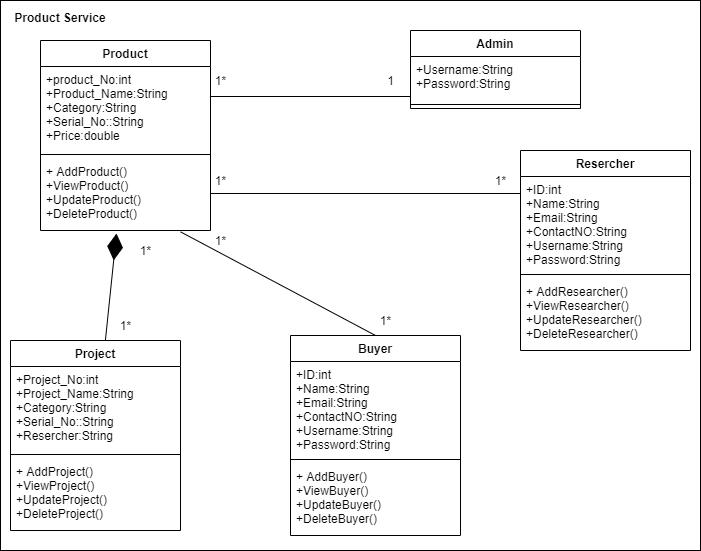

The diagram above was exported from draw.io. Its source (the exported page's mxGraphModel, read from the mxfile embedded in the PNG):
<mxGraphModel dx="1038" dy="580" grid="1" gridSize="10" guides="1" tooltips="1" connect="1" arrows="1" fold="1" page="1" pageScale="1" pageWidth="850" pageHeight="1100" math="0" shadow="0">
  <root>
    <mxCell id="0" />
    <mxCell id="1" parent="0" />
    <mxCell id="7hDdpB8ynU-a1OFNzZyO-35" value="" style="html=1;" vertex="1" parent="1">
      <mxGeometry x="70" y="30" width="700" height="550" as="geometry" />
    </mxCell>
    <mxCell id="7hDdpB8ynU-a1OFNzZyO-1" value="Product" style="swimlane;fontStyle=1;align=center;verticalAlign=top;childLayout=stackLayout;horizontal=1;startSize=26;horizontalStack=0;resizeParent=1;resizeParentMax=0;resizeLast=0;collapsible=1;marginBottom=0;" vertex="1" parent="1">
      <mxGeometry x="110" y="70" width="170" height="190" as="geometry" />
    </mxCell>
    <mxCell id="7hDdpB8ynU-a1OFNzZyO-2" value="+product_No:int&#10;+Product_Name:String&#10;+Category:String&#10;+Serial_No::String&#10;+Price:double" style="text;strokeColor=none;fillColor=none;align=left;verticalAlign=top;spacingLeft=4;spacingRight=4;overflow=hidden;rotatable=0;points=[[0,0.5],[1,0.5]];portConstraint=eastwest;" vertex="1" parent="7hDdpB8ynU-a1OFNzZyO-1">
      <mxGeometry y="26" width="170" height="84" as="geometry" />
    </mxCell>
    <mxCell id="7hDdpB8ynU-a1OFNzZyO-3" value="" style="line;strokeWidth=1;fillColor=none;align=left;verticalAlign=middle;spacingTop=-1;spacingLeft=3;spacingRight=3;rotatable=0;labelPosition=right;points=[];portConstraint=eastwest;" vertex="1" parent="7hDdpB8ynU-a1OFNzZyO-1">
      <mxGeometry y="110" width="170" height="8" as="geometry" />
    </mxCell>
    <mxCell id="7hDdpB8ynU-a1OFNzZyO-4" value="+ AddProduct()&#10;+ViewProduct()&#10;+UpdateProduct()&#10;+DeleteProduct()" style="text;strokeColor=none;fillColor=none;align=left;verticalAlign=top;spacingLeft=4;spacingRight=4;overflow=hidden;rotatable=0;points=[[0,0.5],[1,0.5]];portConstraint=eastwest;" vertex="1" parent="7hDdpB8ynU-a1OFNzZyO-1">
      <mxGeometry y="118" width="170" height="72" as="geometry" />
    </mxCell>
    <mxCell id="7hDdpB8ynU-a1OFNzZyO-5" value="Admin" style="swimlane;fontStyle=1;align=center;verticalAlign=top;childLayout=stackLayout;horizontal=1;startSize=26;horizontalStack=0;resizeParent=1;resizeParentMax=0;resizeLast=0;collapsible=1;marginBottom=0;" vertex="1" parent="1">
      <mxGeometry x="480" y="60" width="170" height="78" as="geometry" />
    </mxCell>
    <mxCell id="7hDdpB8ynU-a1OFNzZyO-6" value="+Username:String&#10;+Password:String" style="text;strokeColor=none;fillColor=none;align=left;verticalAlign=top;spacingLeft=4;spacingRight=4;overflow=hidden;rotatable=0;points=[[0,0.5],[1,0.5]];portConstraint=eastwest;" vertex="1" parent="7hDdpB8ynU-a1OFNzZyO-5">
      <mxGeometry y="26" width="170" height="44" as="geometry" />
    </mxCell>
    <mxCell id="7hDdpB8ynU-a1OFNzZyO-7" value="" style="line;strokeWidth=1;fillColor=none;align=left;verticalAlign=middle;spacingTop=-1;spacingLeft=3;spacingRight=3;rotatable=0;labelPosition=right;points=[];portConstraint=eastwest;" vertex="1" parent="7hDdpB8ynU-a1OFNzZyO-5">
      <mxGeometry y="70" width="170" height="8" as="geometry" />
    </mxCell>
    <mxCell id="7hDdpB8ynU-a1OFNzZyO-9" value="Resercher" style="swimlane;fontStyle=1;align=center;verticalAlign=top;childLayout=stackLayout;horizontal=1;startSize=26;horizontalStack=0;resizeParent=1;resizeParentMax=0;resizeLast=0;collapsible=1;marginBottom=0;" vertex="1" parent="1">
      <mxGeometry x="590" y="180" width="170" height="200" as="geometry" />
    </mxCell>
    <mxCell id="7hDdpB8ynU-a1OFNzZyO-10" value="+ID:int&#10;+Name:String&#10;+Email:String&#10;+ContactNO:String&#10;+Username:String&#10;+Password:String" style="text;strokeColor=none;fillColor=none;align=left;verticalAlign=top;spacingLeft=4;spacingRight=4;overflow=hidden;rotatable=0;points=[[0,0.5],[1,0.5]];portConstraint=eastwest;" vertex="1" parent="7hDdpB8ynU-a1OFNzZyO-9">
      <mxGeometry y="26" width="170" height="94" as="geometry" />
    </mxCell>
    <mxCell id="7hDdpB8ynU-a1OFNzZyO-11" value="" style="line;strokeWidth=1;fillColor=none;align=left;verticalAlign=middle;spacingTop=-1;spacingLeft=3;spacingRight=3;rotatable=0;labelPosition=right;points=[];portConstraint=eastwest;" vertex="1" parent="7hDdpB8ynU-a1OFNzZyO-9">
      <mxGeometry y="120" width="170" height="8" as="geometry" />
    </mxCell>
    <mxCell id="7hDdpB8ynU-a1OFNzZyO-12" value="+ AddResearcher()&#10;+ViewResearcher()&#10;+UpdateResearcher()&#10;+DeleteResearcher()" style="text;strokeColor=none;fillColor=none;align=left;verticalAlign=top;spacingLeft=4;spacingRight=4;overflow=hidden;rotatable=0;points=[[0,0.5],[1,0.5]];portConstraint=eastwest;" vertex="1" parent="7hDdpB8ynU-a1OFNzZyO-9">
      <mxGeometry y="128" width="170" height="72" as="geometry" />
    </mxCell>
    <mxCell id="7hDdpB8ynU-a1OFNzZyO-13" value="Project" style="swimlane;fontStyle=1;align=center;verticalAlign=top;childLayout=stackLayout;horizontal=1;startSize=26;horizontalStack=0;resizeParent=1;resizeParentMax=0;resizeLast=0;collapsible=1;marginBottom=0;" vertex="1" parent="1">
      <mxGeometry x="80" y="370" width="170" height="190" as="geometry" />
    </mxCell>
    <mxCell id="7hDdpB8ynU-a1OFNzZyO-14" value="+Project_No:int&#10;+Project_Name:String&#10;+Category:String&#10;+Serial_No::String&#10;+Resercher:String" style="text;strokeColor=none;fillColor=none;align=left;verticalAlign=top;spacingLeft=4;spacingRight=4;overflow=hidden;rotatable=0;points=[[0,0.5],[1,0.5]];portConstraint=eastwest;fontStyle=0" vertex="1" parent="7hDdpB8ynU-a1OFNzZyO-13">
      <mxGeometry y="26" width="170" height="84" as="geometry" />
    </mxCell>
    <mxCell id="7hDdpB8ynU-a1OFNzZyO-15" value="" style="line;strokeWidth=1;fillColor=none;align=left;verticalAlign=middle;spacingTop=-1;spacingLeft=3;spacingRight=3;rotatable=0;labelPosition=right;points=[];portConstraint=eastwest;" vertex="1" parent="7hDdpB8ynU-a1OFNzZyO-13">
      <mxGeometry y="110" width="170" height="8" as="geometry" />
    </mxCell>
    <mxCell id="7hDdpB8ynU-a1OFNzZyO-16" value="+ AddProject()&#10;+ViewProject()&#10;+UpdateProject()&#10;+DeleteProject()" style="text;strokeColor=none;fillColor=none;align=left;verticalAlign=top;spacingLeft=4;spacingRight=4;overflow=hidden;rotatable=0;points=[[0,0.5],[1,0.5]];portConstraint=eastwest;" vertex="1" parent="7hDdpB8ynU-a1OFNzZyO-13">
      <mxGeometry y="118" width="170" height="72" as="geometry" />
    </mxCell>
    <mxCell id="7hDdpB8ynU-a1OFNzZyO-17" value="Buyer" style="swimlane;fontStyle=1;align=center;verticalAlign=top;childLayout=stackLayout;horizontal=1;startSize=26;horizontalStack=0;resizeParent=1;resizeParentMax=0;resizeLast=0;collapsible=1;marginBottom=0;" vertex="1" parent="1">
      <mxGeometry x="360" y="365" width="170" height="200" as="geometry" />
    </mxCell>
    <mxCell id="7hDdpB8ynU-a1OFNzZyO-18" value="+ID:int&#10;+Name:String&#10;+Email:String&#10;+ContactNO:String&#10;+Username:String&#10;+Password:String" style="text;strokeColor=none;fillColor=none;align=left;verticalAlign=top;spacingLeft=4;spacingRight=4;overflow=hidden;rotatable=0;points=[[0,0.5],[1,0.5]];portConstraint=eastwest;" vertex="1" parent="7hDdpB8ynU-a1OFNzZyO-17">
      <mxGeometry y="26" width="170" height="94" as="geometry" />
    </mxCell>
    <mxCell id="7hDdpB8ynU-a1OFNzZyO-19" value="" style="line;strokeWidth=1;fillColor=none;align=left;verticalAlign=middle;spacingTop=-1;spacingLeft=3;spacingRight=3;rotatable=0;labelPosition=right;points=[];portConstraint=eastwest;" vertex="1" parent="7hDdpB8ynU-a1OFNzZyO-17">
      <mxGeometry y="120" width="170" height="8" as="geometry" />
    </mxCell>
    <mxCell id="7hDdpB8ynU-a1OFNzZyO-20" value="+ AddBuyer()&#10;+ViewBuyer()&#10;+UpdateBuyer()&#10;+DeleteBuyer()" style="text;strokeColor=none;fillColor=none;align=left;verticalAlign=top;spacingLeft=4;spacingRight=4;overflow=hidden;rotatable=0;points=[[0,0.5],[1,0.5]];portConstraint=eastwest;" vertex="1" parent="7hDdpB8ynU-a1OFNzZyO-17">
      <mxGeometry y="128" width="170" height="72" as="geometry" />
    </mxCell>
    <mxCell id="7hDdpB8ynU-a1OFNzZyO-21" value="" style="line;strokeWidth=1;fillColor=none;align=left;verticalAlign=middle;spacingTop=-1;spacingLeft=3;spacingRight=3;rotatable=0;labelPosition=right;points=[];portConstraint=eastwest;" vertex="1" parent="1">
      <mxGeometry x="280" y="122" width="200" height="8" as="geometry" />
    </mxCell>
    <mxCell id="7hDdpB8ynU-a1OFNzZyO-22" value="" style="line;strokeWidth=1;fillColor=none;align=left;verticalAlign=middle;spacingTop=-1;spacingLeft=3;spacingRight=3;rotatable=0;labelPosition=right;points=[];portConstraint=eastwest;" vertex="1" parent="1">
      <mxGeometry x="280" y="206" width="310" height="34" as="geometry" />
    </mxCell>
    <mxCell id="7hDdpB8ynU-a1OFNzZyO-24" value="" style="endArrow=none;html=1;entryX=0.824;entryY=1.019;entryDx=0;entryDy=0;entryPerimeter=0;exitX=0.5;exitY=0;exitDx=0;exitDy=0;" edge="1" parent="1" source="7hDdpB8ynU-a1OFNzZyO-17" target="7hDdpB8ynU-a1OFNzZyO-4">
      <mxGeometry width="50" height="50" relative="1" as="geometry">
        <mxPoint x="420" y="360" as="sourcePoint" />
        <mxPoint x="300" y="260" as="targetPoint" />
      </mxGeometry>
    </mxCell>
    <mxCell id="7hDdpB8ynU-a1OFNzZyO-26" value="" style="endArrow=diamondThin;endFill=1;endSize=24;html=1;entryX=0.447;entryY=1.042;entryDx=0;entryDy=0;entryPerimeter=0;" edge="1" parent="1" source="7hDdpB8ynU-a1OFNzZyO-13" target="7hDdpB8ynU-a1OFNzZyO-4">
      <mxGeometry width="160" relative="1" as="geometry">
        <mxPoint x="170" y="360" as="sourcePoint" />
        <mxPoint x="230" y="310" as="targetPoint" />
      </mxGeometry>
    </mxCell>
    <mxCell id="7hDdpB8ynU-a1OFNzZyO-27" value="1*" style="text;html=1;align=center;verticalAlign=middle;resizable=0;points=[];autosize=1;strokeColor=none;" vertex="1" parent="1">
      <mxGeometry x="275" y="100" width="30" height="20" as="geometry" />
    </mxCell>
    <mxCell id="7hDdpB8ynU-a1OFNzZyO-28" value="1" style="text;html=1;align=center;verticalAlign=middle;resizable=0;points=[];autosize=1;strokeColor=none;" vertex="1" parent="1">
      <mxGeometry x="450" y="100" width="20" height="20" as="geometry" />
    </mxCell>
    <mxCell id="7hDdpB8ynU-a1OFNzZyO-29" value="1*" style="text;html=1;align=center;verticalAlign=middle;resizable=0;points=[];autosize=1;strokeColor=none;" vertex="1" parent="1">
      <mxGeometry x="275" y="200" width="30" height="20" as="geometry" />
    </mxCell>
    <mxCell id="7hDdpB8ynU-a1OFNzZyO-30" value="1*" style="text;html=1;align=center;verticalAlign=middle;resizable=0;points=[];autosize=1;strokeColor=none;" vertex="1" parent="1">
      <mxGeometry x="555" y="200" width="30" height="20" as="geometry" />
    </mxCell>
    <mxCell id="7hDdpB8ynU-a1OFNzZyO-31" value="1*" style="text;html=1;align=center;verticalAlign=middle;resizable=0;points=[];autosize=1;strokeColor=none;" vertex="1" parent="1">
      <mxGeometry x="275" y="260" width="30" height="20" as="geometry" />
    </mxCell>
    <mxCell id="7hDdpB8ynU-a1OFNzZyO-32" value="1*" style="text;html=1;align=center;verticalAlign=middle;resizable=0;points=[];autosize=1;strokeColor=none;" vertex="1" parent="1">
      <mxGeometry x="440" y="340" width="30" height="20" as="geometry" />
    </mxCell>
    <mxCell id="7hDdpB8ynU-a1OFNzZyO-33" value="1*" style="text;html=1;align=center;verticalAlign=middle;resizable=0;points=[];autosize=1;strokeColor=none;" vertex="1" parent="1">
      <mxGeometry x="200" y="270" width="30" height="20" as="geometry" />
    </mxCell>
    <mxCell id="7hDdpB8ynU-a1OFNzZyO-34" value="1*" style="text;html=1;align=center;verticalAlign=middle;resizable=0;points=[];autosize=1;strokeColor=none;" vertex="1" parent="1">
      <mxGeometry x="180" y="345" width="30" height="20" as="geometry" />
    </mxCell>
    <mxCell id="7hDdpB8ynU-a1OFNzZyO-36" value="Product Service" style="text;align=center;fontStyle=1;verticalAlign=middle;spacingLeft=3;spacingRight=3;strokeColor=none;rotatable=0;points=[[0,0.5],[1,0.5]];portConstraint=eastwest;" vertex="1" parent="1">
      <mxGeometry x="90" y="34" width="80" height="26" as="geometry" />
    </mxCell>
  </root>
</mxGraphModel>